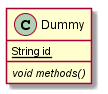

The diagram above was rendered by PlantUML. Its source (embedded in the PNG):
@startuml -->
class Dummy {
  {static} String id
  {abstract} void methods()
}
@enduml